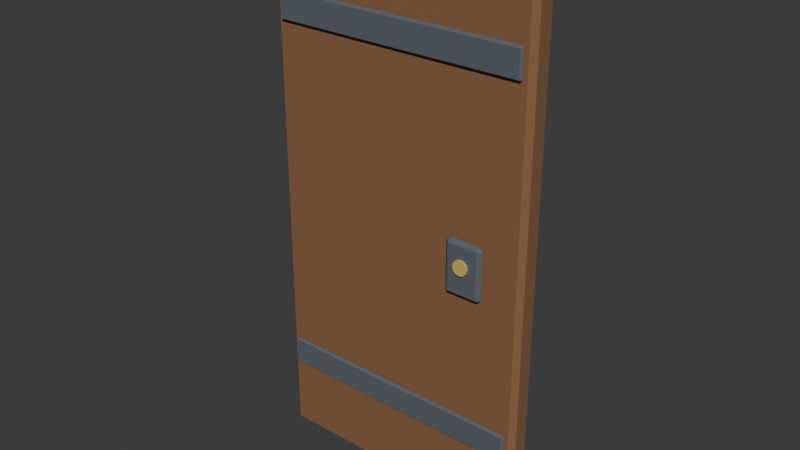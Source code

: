 # Source: service-door.blend  (saved by Blender 5.2.44; exported with 4.5.12 LTS)
import bpy
from mathutils import Matrix  # noqa: F401  (used for matrix-valued properties, if any)

bpy.ops.wm.read_factory_settings(use_empty=True)
scene = bpy.context.scene
scene.name = 'Scene'

# ---- collections
col_collection = bpy.data.collections.new('Collection'); scene.collection.children.link(col_collection)

# ---- materials (node trees are filled in below, after node groups)
mat_warm_oak_007 = bpy.data.materials.new('Warm oak.007')
mat_warm_oak_007.diffuse_color = (0.25, 0.12, 0.055, 1.0)
mat_iron_007 = bpy.data.materials.new('Iron.007')
mat_iron_007.diffuse_color = (0.1, 0.12, 0.14, 1.0)
mat_brass_007 = bpy.data.materials.new('Brass.007')
mat_brass_007.diffuse_color = (0.67, 0.46, 0.12, 1.0)

# ---- material node trees
mat_warm_oak_007.use_nodes = True; mat_warm_oak_007.node_tree.nodes.clear()
_N = mat_warm_oak_007.node_tree.nodes; _L = mat_warm_oak_007.node_tree.links
n0 = _N.new('ShaderNodeBsdfPrincipled'); n0.name = 'Principled BSDF'; n0.location = (-200, 100)
n0.inputs[0].default_value = (0.25, 0.12, 0.055, 1.0)
n0.inputs[2].default_value = 0.82
n0.inputs[10].default_value = 0.005
n1 = _N.new('ShaderNodeOutputMaterial'); n1.name = 'Material Output'; n1.location = (200, 100)
_L.new(n0.outputs[0], n1.inputs[0])
n1.is_active_output = True
mat_iron_007.use_nodes = True; mat_iron_007.node_tree.nodes.clear()
_N = mat_iron_007.node_tree.nodes; _L = mat_iron_007.node_tree.links
n0 = _N.new('ShaderNodeBsdfPrincipled'); n0.name = 'Principled BSDF'; n0.location = (-200, 100)
n0.inputs[0].default_value = (0.1, 0.12, 0.14, 1.0)
n0.inputs[2].default_value = 0.82
n0.inputs[10].default_value = 0.005
n1 = _N.new('ShaderNodeOutputMaterial'); n1.name = 'Material Output'; n1.location = (200, 100)
_L.new(n0.outputs[0], n1.inputs[0])
n1.is_active_output = True
mat_brass_007.use_nodes = True; mat_brass_007.node_tree.nodes.clear()
_N = mat_brass_007.node_tree.nodes; _L = mat_brass_007.node_tree.links
n0 = _N.new('ShaderNodeBsdfPrincipled'); n0.name = 'Principled BSDF'; n0.location = (-200, 100)
n0.inputs[0].default_value = (0.67, 0.46, 0.12, 1.0)
n0.inputs[2].default_value = 0.82
n0.inputs[10].default_value = 0.005
n1 = _N.new('ShaderNodeOutputMaterial'); n1.name = 'Material Output'; n1.location = (200, 100)
_L.new(n0.outputs[0], n1.inputs[0])
n1.is_active_output = True

# ---- world
world_world = bpy.data.worlds.new('World'); scene.world = world_world
world_world.use_nodes = True; world_world.node_tree.nodes.clear()
_N = world_world.node_tree.nodes; _L = world_world.node_tree.links
n0 = _N.new('ShaderNodeOutputWorld'); n0.name = 'World Output'; n0.location = (200, 100)
n1 = _N.new('ShaderNodeBackground'); n1.name = 'Background'; n1.location = (-200, 100)
n1.inputs[0].default_value = (0.05088, 0.05088, 0.05088, 1.0)
_L.new(n1.outputs[0], n0.inputs[0])
n0.is_active_output = True
world_world.color = (0.05088, 0.05088, 0.05088)
world_world.sun_shadow_jitter_overblur = 0.0

# ---- meshes
me_cube_055 = bpy.data.meshes.new('Cube.055')
me_cube_055.from_pydata([(-0.325, -0.03, -0.65), (-0.325, -0.03, 0.65), (-0.325, 0.03, -0.65), (-0.325, 0.03, 0.65), (0.325, -0.03, -0.65), (0.325, -0.03, 0.65), (0.325, 0.03, -0.65), (0.325, 0.03, 0.65)], [], [(0, 1, 3, 2), (2, 3, 7, 6), (6, 7, 5, 4), (4, 5, 1, 0), (2, 6, 4, 0), (7, 3, 1, 5)])
_uv = me_cube_055.uv_layers.new(name='UVMap')
_uv.uv.foreach_set('vector', [0.375, 0.0, 0.625, 0.0, 0.625, 0.25, 0.375, 0.25, 0.375, 0.25, 0.625, 0.25, 0.625, 0.5, 0.375, 0.5, 0.375, 0.5, 0.625, 0.5, 0.625, 0.75, 0.375, 0.75, 0.375, 0.75, 0.625, 0.75, 0.625, 1.0, 0.375, 1.0, 0.125, 0.5, 0.375, 0.5, 0.375, 0.75, 0.125, 0.75, 0.625, 0.5, 0.875, 0.5, 0.875, 0.75, 0.625, 0.75])
me_cube_055.materials.append(mat_warm_oak_007)
me_cube_055.update()
me_cube_056 = bpy.data.meshes.new('Cube.056')
me_cube_056.from_pydata([(-0.305, -0.005, -0.035), (-0.305, -0.005, 0.035), (-0.305, 0.005, -0.035), (-0.305, 0.005, 0.035), (0.305, -0.005, -0.035), (0.305, -0.005, 0.035), (0.305, 0.005, -0.035), (0.305, 0.005, 0.035)], [], [(0, 1, 3, 2), (2, 3, 7, 6), (6, 7, 5, 4), (4, 5, 1, 0), (2, 6, 4, 0), (7, 3, 1, 5)])
_uv = me_cube_056.uv_layers.new(name='UVMap')
_uv.uv.foreach_set('vector', [0.375, 0.0, 0.625, 0.0, 0.625, 0.25, 0.375, 0.25, 0.375, 0.25, 0.625, 0.25, 0.625, 0.5, 0.375, 0.5, 0.375, 0.5, 0.625, 0.5, 0.625, 0.75, 0.375, 0.75, 0.375, 0.75, 0.625, 0.75, 0.625, 1.0, 0.375, 1.0, 0.125, 0.5, 0.375, 0.5, 0.375, 0.75, 0.125, 0.75, 0.625, 0.5, 0.875, 0.5, 0.875, 0.75, 0.625, 0.75])
me_cube_056.materials.append(mat_iron_007)
me_cube_056.update()
me_cube_057 = bpy.data.meshes.new('Cube.057')
me_cube_057.from_pydata([(-0.305, -0.005, -0.035), (-0.305, -0.005, 0.035), (-0.305, 0.005, -0.035), (-0.305, 0.005, 0.035), (0.305, -0.005, -0.035), (0.305, -0.005, 0.035), (0.305, 0.005, -0.035), (0.305, 0.005, 0.035)], [], [(0, 1, 3, 2), (2, 3, 7, 6), (6, 7, 5, 4), (4, 5, 1, 0), (2, 6, 4, 0), (7, 3, 1, 5)])
_uv = me_cube_057.uv_layers.new(name='UVMap')
_uv.uv.foreach_set('vector', [0.375, 0.0, 0.625, 0.0, 0.625, 0.25, 0.375, 0.25, 0.375, 0.25, 0.625, 0.25, 0.625, 0.5, 0.375, 0.5, 0.375, 0.5, 0.625, 0.5, 0.625, 0.75, 0.375, 0.75, 0.375, 0.75, 0.625, 0.75, 0.625, 1.0, 0.375, 1.0, 0.125, 0.5, 0.375, 0.5, 0.375, 0.75, 0.125, 0.75, 0.625, 0.5, 0.875, 0.5, 0.875, 0.75, 0.625, 0.75])
me_cube_057.materials.append(mat_iron_007)
me_cube_057.update()
me_cube_058 = bpy.data.meshes.new('Cube.058')
me_cube_058.from_pydata([(-0.045, -0.009, -0.065), (-0.045, -0.009, 0.065), (-0.045, 0.009, -0.065), (-0.045, 0.009, 0.065), (0.045, -0.009, -0.065), (0.045, -0.009, 0.065), (0.045, 0.009, -0.065), (0.045, 0.009, 0.065)], [], [(0, 1, 3, 2), (2, 3, 7, 6), (6, 7, 5, 4), (4, 5, 1, 0), (2, 6, 4, 0), (7, 3, 1, 5)])
_uv = me_cube_058.uv_layers.new(name='UVMap')
_uv.uv.foreach_set('vector', [0.375, 0.0, 0.625, 0.0, 0.625, 0.25, 0.375, 0.25, 0.375, 0.25, 0.625, 0.25, 0.625, 0.5, 0.375, 0.5, 0.375, 0.5, 0.625, 0.5, 0.625, 0.75, 0.375, 0.75, 0.375, 0.75, 0.625, 0.75, 0.625, 1.0, 0.375, 1.0, 0.125, 0.5, 0.375, 0.5, 0.375, 0.75, 0.125, 0.75, 0.625, 0.5, 0.875, 0.5, 0.875, 0.75, 0.625, 0.75])
me_cube_058.materials.append(mat_iron_007)
me_cube_058.update()
me_cylinder_052 = bpy.data.meshes.new('Cylinder.052')
me_cylinder_052.from_pydata([(0.0, 0.018, -0.003), (0.0, 0.018, 0.003), (0.009, 0.01559, -0.003), (0.009, 0.01559, 0.003), (0.01559, 0.009, -0.003), (0.01559, 0.009, 0.003), (0.018, 0.0, -0.003), (0.018, 0.0, 0.003), (0.01559, -0.009, -0.003), (0.01559, -0.009, 0.003), (0.009, -0.01559, -0.003), (0.009, -0.01559, 0.003), (0.0, -0.018, -0.003), (0.0, -0.018, 0.003), (-0.009, -0.01559, -0.003), (-0.009, -0.01559, 0.003), (-0.01559, -0.009, -0.003), (-0.01559, -0.009, 0.003), (-0.018, 0.0, -0.003), (-0.018, 0.0, 0.003), (-0.01559, 0.009, -0.003), (-0.01559, 0.009, 0.003), (-0.009, 0.01559, -0.003), (-0.009, 0.01559, 0.003)], [], [(0, 1, 3, 2), (2, 3, 5, 4), (4, 5, 7, 6), (6, 7, 9, 8), (8, 9, 11, 10), (10, 11, 13, 12), (12, 13, 15, 14), (14, 15, 17, 16), (16, 17, 19, 18), (18, 19, 21, 20), (3, 1, 23, 21, 19, 17, 15, 13, 11, 9, 7, 5), (20, 21, 23, 22), (22, 23, 1, 0), (0, 2, 4, 6, 8, 10, 12, 14, 16, 18, 20, 22)])
_uv = me_cylinder_052.uv_layers.new(name='UVMap')
_uv.uv.foreach_set('vector', [1.0, 0.5, 1.0, 1.0, 0.9167, 1.0, 0.9167, 0.5, 0.9167, 0.5, 0.9167, 1.0, 0.8333, 1.0, 0.8333, 0.5, 0.8333, 0.5, 0.8333, 1.0, 0.75, 1.0, 0.75, 0.5, 0.75, 0.5, 0.75, 1.0, 0.6667, 1.0, 0.6667, 0.5, 0.6667, 0.5, 0.6667, 1.0, 0.5833, 1.0, 0.5833, 0.5, 0.5833, 0.5, 0.5833, 1.0, 0.5, 1.0, 0.5, 0.5, 0.5, 0.5, 0.5, 1.0, 0.4167, 1.0, 0.4167, 0.5, 0.4167, 0.5, 0.4167, 1.0, 0.3333, 1.0, 0.3333, 0.5, 0.3333, 0.5, 0.3333, 1.0, 0.25, 1.0, 0.25, 0.5, 0.25, 0.5, 0.25, 1.0, 0.1667, 1.0, 0.1667, 0.5, 0.37, 0.4578, 0.25, 0.49, 0.13, 0.4578, 0.04215, 0.37, 0.01, 0.25, 0.04215, 0.13, 0.13, 0.04215, 0.25, 0.01, 0.37, 0.04215, 0.4578, 0.13, 0.49, 0.25, 0.4578, 0.37, 0.1667, 0.5, 0.1667, 1.0, 0.08333, 1.0, 0.08333, 0.5, 0.08333, 0.5, 0.08333, 1.0, 7.451e-08, 1.0, 7.451e-08, 0.5, 0.75, 0.49, 0.87, 0.4578, 0.9578, 0.37, 0.99, 0.25, 0.9578, 0.13, 0.87, 0.04215, 0.75, 0.01, 0.63, 0.04215, 0.5422, 0.13, 0.51, 0.25, 0.5422, 0.37, 0.63, 0.4578])
me_cylinder_052.materials.append(mat_brass_007)
me_cylinder_052.update()

# ---- objects
ob_door_panel = bpy.data.objects.new('Door panel', me_cube_055)
ob_iron_brace = bpy.data.objects.new('Iron brace', me_cube_056)
ob_iron_brace_001 = bpy.data.objects.new('Iron brace.001', me_cube_057)
ob_lock_plate = bpy.data.objects.new('Lock plate', me_cube_058)
ob_keyhole = bpy.data.objects.new('Keyhole', me_cylinder_052)

# ---- transforms, parenting, visibility, modifiers, constraints
ob_door_panel.location = (0.0, 0.0, 0.65)
_m = ob_door_panel.modifiers.new('Soft chunky edges', 'BEVEL')
_m.width = 0.012
_m.width_pct = 0.012
ob_iron_brace.location = (0.0, -0.035, 0.22)
_m = ob_iron_brace.modifiers.new('Soft chunky edges', 'BEVEL')
_m.width = 0.012
_m.width_pct = 0.012
ob_iron_brace_001.location = (0.0, -0.035, 1.08)
_m = ob_iron_brace_001.modifiers.new('Soft chunky edges', 'BEVEL')
_m.width = 0.012
_m.width_pct = 0.012
ob_lock_plate.location = (0.19, -0.039, 0.62)
_m = ob_lock_plate.modifiers.new('Soft chunky edges', 'BEVEL')
_m.width = 0.012
_m.width_pct = 0.012
ob_keyhole.location = (0.19, -0.052, 0.63)
ob_keyhole.rotation_euler = (1.571, 0.0, 0.0)

# ---- collection membership
col_collection.objects.link(ob_door_panel)
col_collection.objects.link(ob_iron_brace)
col_collection.objects.link(ob_iron_brace_001)
col_collection.objects.link(ob_lock_plate)
col_collection.objects.link(ob_keyhole)

# ---- scene / render settings (as saved in the file)
scene.frame_start = 1; scene.frame_end = 250; scene.frame_set(1)
scene.render.engine = 'BLENDER_EEVEE_NEXT'
scene.render.bake_bias = 0.0
scene.render.bake_samples = 0
scene.render.compositor_device = 'GPU'
scene.eevee.use_volume_custom_range = False
scene.eevee.fast_gi_thickness_near = 0.1
scene.eevee.fast_gi_thickness_far = 0.0
scene.eevee.ray_tracing_options.screen_trace_thickness = 0.1
bpy.context.view_layer.update()

# ---- added for rendering (the .blend has no active camera and no usable light): camera, sun
cam_auto = bpy.data.cameras.new('AutoCamera')
cam_auto.lens = 50.0
cam_auto.sensor_width = 36.0
cam_auto.clip_end = 1000.0
ob_auto_camera = bpy.data.objects.new('AutoCamera', cam_auto)
scene.collection.objects.link(ob_auto_camera)
ob_auto_camera.location = (1.34706, -1.62897, 1.72765)
ob_auto_camera.rotation_euler = (1.09748, -7.21219e-08, 0.694738)
scene.camera = ob_auto_camera
light_auto_sun = bpy.data.lights.new('AutoSun', 'SUN')
light_auto_sun.energy = 3.0
light_auto_sun.angle = 0.0523599
ob_auto_sun = bpy.data.objects.new('AutoSun', light_auto_sun)
scene.collection.objects.link(ob_auto_sun)
ob_auto_sun.rotation_euler = (0.872665, 0.174533, 0.523599)
bpy.context.view_layer.update()
